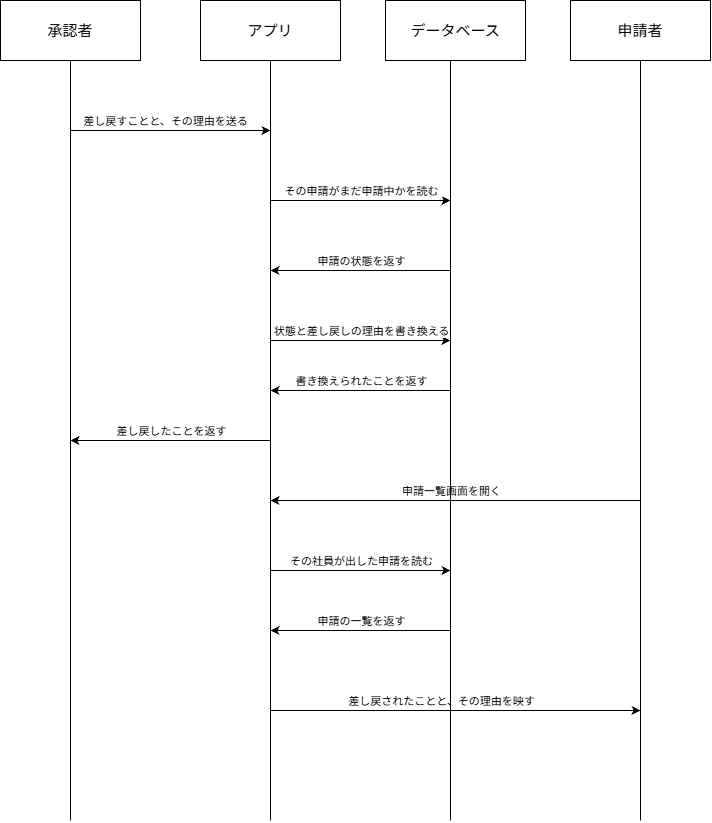

The diagram above was exported from draw.io. Its source (the exported page's mxGraphModel, read from the mxfile embedded in the PNG):
<mxGraphModel dx="764" dy="1139" grid="1" gridSize="10" guides="1" tooltips="1" connect="1" arrows="1" fold="1" page="1" pageScale="1" pageWidth="850" pageHeight="1100" math="0" shadow="0">
  <root>
    <mxCell id="0" />
    <mxCell id="1" parent="0" />
    <mxCell id="_VevHZUeYA7G2v7Abz4J-1" parent="1" style="rounded=0;whiteSpace=wrap;html=1;" value="&lt;font style=&quot;font-size: 15px;&quot;&gt;承認者&lt;/font&gt;" vertex="1">
      <mxGeometry height="60" width="140" x="40" y="100" as="geometry" />
    </mxCell>
    <mxCell id="_VevHZUeYA7G2v7Abz4J-2" parent="1" style="rounded=0;whiteSpace=wrap;html=1;" value="&lt;font style=&quot;font-size: 15px;&quot;&gt;アプリ&lt;/font&gt;" vertex="1">
      <mxGeometry height="60" width="140" x="240" y="100" as="geometry" />
    </mxCell>
    <mxCell id="_VevHZUeYA7G2v7Abz4J-3" parent="1" style="rounded=0;whiteSpace=wrap;html=1;" value="&lt;font style=&quot;font-size: 15px;&quot;&gt;データベース&lt;/font&gt;" vertex="1">
      <mxGeometry height="60" width="140" x="425" y="100" as="geometry" />
    </mxCell>
    <mxCell id="_VevHZUeYA7G2v7Abz4J-4" parent="1" style="rounded=0;whiteSpace=wrap;html=1;" value="&lt;font style=&quot;font-size: 15px;&quot;&gt;申請者&lt;/font&gt;" vertex="1">
      <mxGeometry height="60" width="140" x="610" y="100" as="geometry" />
    </mxCell>
    <mxCell id="_VevHZUeYA7G2v7Abz4J-7" edge="1" parent="1" style="endArrow=none;html=1;rounded=0;defaultLabelBackgroundColor=page;labelPadding=0 4;" value="">
      <mxGeometry height="50" relative="1" width="50" as="geometry">
        <mxPoint x="110" y="920" as="sourcePoint" />
        <mxPoint x="110" y="160" as="targetPoint" />
      </mxGeometry>
    </mxCell>
    <mxCell id="_VevHZUeYA7G2v7Abz4J-8" edge="1" parent="1" style="endArrow=none;html=1;rounded=0;defaultLabelBackgroundColor=page;labelPadding=0 4;" value="">
      <mxGeometry height="50" relative="1" width="50" as="geometry">
        <mxPoint x="310" y="920" as="sourcePoint" />
        <mxPoint x="310" y="160" as="targetPoint" />
      </mxGeometry>
    </mxCell>
    <mxCell id="_VevHZUeYA7G2v7Abz4J-9" edge="1" parent="1" style="endArrow=none;html=1;rounded=0;defaultLabelBackgroundColor=page;labelPadding=0 4;" value="">
      <mxGeometry height="50" relative="1" width="50" as="geometry">
        <mxPoint x="490" y="920" as="sourcePoint" />
        <mxPoint x="490" y="160" as="targetPoint" />
      </mxGeometry>
    </mxCell>
    <mxCell id="_VevHZUeYA7G2v7Abz4J-10" edge="1" parent="1" style="endArrow=none;html=1;rounded=0;defaultLabelBackgroundColor=page;labelPadding=0 4;" value="">
      <mxGeometry height="50" relative="1" width="50" as="geometry">
        <mxPoint x="680" y="920" as="sourcePoint" />
        <mxPoint x="680" y="160" as="targetPoint" />
      </mxGeometry>
    </mxCell>
    <mxCell id="_VevHZUeYA7G2v7Abz4J-11" edge="1" parent="1" style="endArrow=classic;html=1;rounded=0;defaultLabelBackgroundColor=page;labelPadding=0 4;" value="">
      <mxGeometry height="50" relative="1" width="50" as="geometry">
        <Array as="points">
          <mxPoint x="210" y="230" />
        </Array>
        <mxPoint x="110" y="230" as="sourcePoint" />
        <mxPoint x="310" y="230" as="targetPoint" />
      </mxGeometry>
    </mxCell>
    <mxCell id="_VevHZUeYA7G2v7Abz4J-12" connectable="0" parent="_VevHZUeYA7G2v7Abz4J-11" style="edgeLabel;html=1;align=center;verticalAlign=middle;resizable=0;points=[];inheritText=1;defaultLabelBackgroundColor=page;labelPadding=0 4;" value="差し戻すことと、その理由を送る" vertex="1">
      <mxGeometry relative="1" x="-0.06" as="geometry">
        <mxPoint y="-10" as="offset" />
      </mxGeometry>
    </mxCell>
    <mxCell id="_VevHZUeYA7G2v7Abz4J-15" edge="1" parent="1" style="endArrow=classic;html=1;rounded=0;defaultLabelBackgroundColor=page;labelPadding=0 4;" value="">
      <mxGeometry height="50" relative="1" width="50" as="geometry">
        <mxPoint x="310" y="300" as="sourcePoint" />
        <mxPoint x="490" y="300" as="targetPoint" />
      </mxGeometry>
    </mxCell>
    <mxCell id="_VevHZUeYA7G2v7Abz4J-16" connectable="0" parent="_VevHZUeYA7G2v7Abz4J-15" style="edgeLabel;html=1;align=center;verticalAlign=middle;resizable=0;points=[];inheritText=1;defaultLabelBackgroundColor=page;labelPadding=0 4;" value="その申請がまだ申請中かを読む" vertex="1">
      <mxGeometry relative="1" x="-0.3037" as="geometry">
        <mxPoint x="27" y="-10" as="offset" />
      </mxGeometry>
    </mxCell>
    <mxCell id="_VevHZUeYA7G2v7Abz4J-18" edge="1" parent="1" style="endArrow=classic;html=1;rounded=0;defaultLabelBackgroundColor=page;labelPadding=0 4;" value="">
      <mxGeometry height="50" relative="1" width="50" as="geometry">
        <mxPoint x="490" y="370" as="sourcePoint" />
        <mxPoint x="310" y="370" as="targetPoint" />
      </mxGeometry>
    </mxCell>
    <mxCell id="_VevHZUeYA7G2v7Abz4J-19" connectable="0" parent="_VevHZUeYA7G2v7Abz4J-18" style="edgeLabel;html=1;align=center;verticalAlign=middle;resizable=0;points=[];inheritText=1;defaultLabelBackgroundColor=page;labelPadding=0 4;" value="申請の状態を返す" vertex="1">
      <mxGeometry relative="1" x="0.2593" y="-1" as="geometry">
        <mxPoint x="23" y="-9" as="offset" />
      </mxGeometry>
    </mxCell>
    <mxCell id="_VevHZUeYA7G2v7Abz4J-20" edge="1" parent="1" style="endArrow=classic;html=1;rounded=0;defaultLabelBackgroundColor=page;labelPadding=0 4;" value="">
      <mxGeometry height="50" relative="1" width="50" as="geometry">
        <mxPoint x="310" y="440" as="sourcePoint" />
        <mxPoint x="490" y="440" as="targetPoint" />
      </mxGeometry>
    </mxCell>
    <mxCell id="_VevHZUeYA7G2v7Abz4J-21" connectable="0" parent="_VevHZUeYA7G2v7Abz4J-20" style="edgeLabel;html=1;align=center;verticalAlign=middle;resizable=0;points=[];inheritText=1;defaultLabelBackgroundColor=page;labelPadding=0 4;" value="状態と差し戻しの理由を書き換える" vertex="1">
      <mxGeometry relative="1" x="-0.1037" y="1" as="geometry">
        <mxPoint x="9" y="-9" as="offset" />
      </mxGeometry>
    </mxCell>
    <mxCell id="_VevHZUeYA7G2v7Abz4J-22" edge="1" parent="1" style="endArrow=classic;html=1;rounded=0;defaultLabelBackgroundColor=page;labelPadding=0 4;" value="">
      <mxGeometry height="50" relative="1" width="50" as="geometry">
        <mxPoint x="490" y="490" as="sourcePoint" />
        <mxPoint x="310" y="490" as="targetPoint" />
      </mxGeometry>
    </mxCell>
    <mxCell id="_VevHZUeYA7G2v7Abz4J-23" connectable="0" parent="_VevHZUeYA7G2v7Abz4J-22" style="edgeLabel;html=1;align=center;verticalAlign=middle;resizable=0;points=[];inheritText=1;defaultLabelBackgroundColor=page;labelPadding=0 4;" value="書き換えられたことを返す" vertex="1">
      <mxGeometry relative="1" x="0.2815" y="-1" as="geometry">
        <mxPoint x="25" y="-9" as="offset" />
      </mxGeometry>
    </mxCell>
    <mxCell id="_VevHZUeYA7G2v7Abz4J-24" edge="1" parent="1" style="endArrow=classic;html=1;rounded=0;defaultLabelBackgroundColor=page;labelPadding=0 4;" value="">
      <mxGeometry height="50" relative="1" width="50" as="geometry">
        <mxPoint x="310" y="540" as="sourcePoint" />
        <mxPoint x="110" y="540" as="targetPoint" />
      </mxGeometry>
    </mxCell>
    <mxCell id="_VevHZUeYA7G2v7Abz4J-25" connectable="0" parent="_VevHZUeYA7G2v7Abz4J-24" style="edgeLabel;html=1;align=center;verticalAlign=middle;resizable=0;points=[];inheritText=1;defaultLabelBackgroundColor=page;labelPadding=0 4;" value="差し戻したことを返す" vertex="1">
      <mxGeometry relative="1" x="0.2933" y="3" as="geometry">
        <mxPoint x="29" y="-13" as="offset" />
      </mxGeometry>
    </mxCell>
    <mxCell id="_VevHZUeYA7G2v7Abz4J-26" edge="1" parent="1" style="endArrow=classic;html=1;rounded=0;defaultLabelBackgroundColor=page;labelPadding=0 4;" value="">
      <mxGeometry height="50" relative="1" width="50" as="geometry">
        <mxPoint x="680" y="600" as="sourcePoint" />
        <mxPoint x="310" y="600" as="targetPoint" />
      </mxGeometry>
    </mxCell>
    <mxCell id="_VevHZUeYA7G2v7Abz4J-27" connectable="0" parent="_VevHZUeYA7G2v7Abz4J-26" style="edgeLabel;html=1;align=center;verticalAlign=middle;resizable=0;points=[];inheritText=1;defaultLabelBackgroundColor=page;labelPadding=0 4;" value="申請一覧画面を開く" vertex="1">
      <mxGeometry relative="1" x="0.2342" y="-1" as="geometry">
        <mxPoint x="38" y="-9" as="offset" />
      </mxGeometry>
    </mxCell>
    <mxCell id="_VevHZUeYA7G2v7Abz4J-28" edge="1" parent="1" style="endArrow=classic;html=1;rounded=0;defaultLabelBackgroundColor=page;labelPadding=0 4;" value="">
      <mxGeometry height="50" relative="1" width="50" as="geometry">
        <mxPoint x="310" y="670" as="sourcePoint" />
        <mxPoint x="490" y="670" as="targetPoint" />
      </mxGeometry>
    </mxCell>
    <mxCell id="_VevHZUeYA7G2v7Abz4J-29" connectable="0" parent="_VevHZUeYA7G2v7Abz4J-28" style="edgeLabel;html=1;align=center;verticalAlign=middle;resizable=0;points=[];inheritText=1;defaultLabelBackgroundColor=page;labelPadding=0 4;" value="その社員が出した申請を読む" vertex="1">
      <mxGeometry relative="1" x="-0.1481" y="2" as="geometry">
        <mxPoint x="13" y="-8" as="offset" />
      </mxGeometry>
    </mxCell>
    <mxCell id="_VevHZUeYA7G2v7Abz4J-30" edge="1" parent="1" style="endArrow=classic;html=1;rounded=0;defaultLabelBackgroundColor=page;labelPadding=0 4;" value="">
      <mxGeometry height="50" relative="1" width="50" as="geometry">
        <mxPoint x="490" y="730" as="sourcePoint" />
        <mxPoint x="310" y="730" as="targetPoint" />
      </mxGeometry>
    </mxCell>
    <mxCell id="_VevHZUeYA7G2v7Abz4J-31" connectable="0" parent="_VevHZUeYA7G2v7Abz4J-30" style="edgeLabel;html=1;align=center;verticalAlign=middle;resizable=0;points=[];inheritText=1;defaultLabelBackgroundColor=page;labelPadding=0 4;" value="申請の一覧を返す" vertex="1">
      <mxGeometry relative="1" x="0.1926" y="-1" as="geometry">
        <mxPoint x="17" y="-9" as="offset" />
      </mxGeometry>
    </mxCell>
    <mxCell id="_VevHZUeYA7G2v7Abz4J-32" edge="1" parent="1" style="endArrow=classic;html=1;rounded=0;defaultLabelBackgroundColor=page;labelPadding=0 4;" value="">
      <mxGeometry height="50" relative="1" width="50" as="geometry">
        <mxPoint x="310" y="810" as="sourcePoint" />
        <mxPoint x="680" y="810" as="targetPoint" />
      </mxGeometry>
    </mxCell>
    <mxCell id="_VevHZUeYA7G2v7Abz4J-33" connectable="0" parent="_VevHZUeYA7G2v7Abz4J-32" style="edgeLabel;html=1;align=center;verticalAlign=middle;resizable=0;points=[];inheritText=1;defaultLabelBackgroundColor=page;labelPadding=0 4;" value="差し戻されたことと、その理由を映す" vertex="1">
      <mxGeometry relative="1" x="-0.3694" y="3" as="geometry">
        <mxPoint x="53" y="-7" as="offset" />
      </mxGeometry>
    </mxCell>
  </root>
</mxGraphModel>